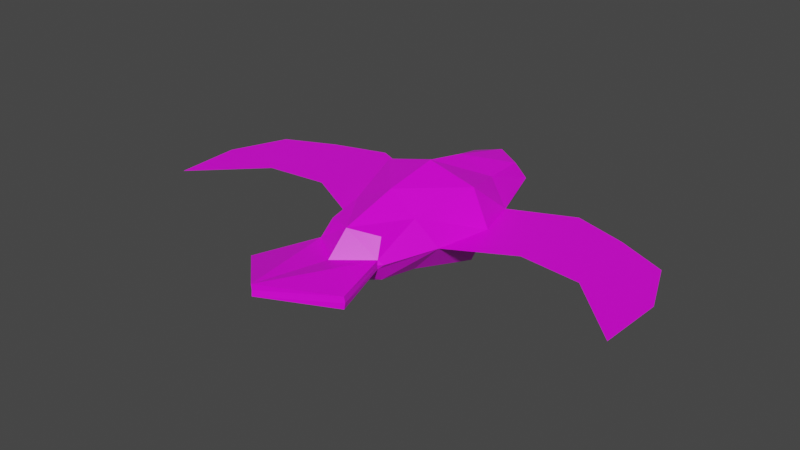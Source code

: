 # Source: birdlow_poly.blend  (saved by Blender 2.93.21; exported with 4.5.12 LTS)
import bpy
from mathutils import Matrix  # noqa: F401  (used for matrix-valued properties, if any)

bpy.ops.wm.read_factory_settings(use_empty=True)
scene = bpy.context.scene
scene.name = 'Scene'

# ---- collections
col_collection = bpy.data.collections.new('Collection'); scene.collection.children.link(col_collection)

# ---- images (referenced by path relative to the original .blend; pixels are not part of the script)
import os
ASSET_DIR = os.environ.get("B2B_ASSET_DIR", "")  # directory of the original .blend (textures are referenced by path, not embedded)
HERE = os.path.dirname(os.path.abspath(__file__))  # packed textures are extracted next to this script under _unpacked/

def load_image(name, relpath, width, height, colorspace="sRGB"):
    """Load a texture the original file referenced (path relative to the .blend, or extracted next to this script)."""
    p = next((c for c in (os.path.join(HERE, relpath), os.path.join(ASSET_DIR, relpath)) if relpath and os.path.exists(c)), "")
    if p:
        img = bpy.data.images.load(p, check_existing=True)
        img.name = name
    else:  # same state as the original file: an image datablock whose file is absent (Cycles renders it pink)
        img = bpy.data.images.new(name, width, height)
        img.source = "FILE"
        img.filepath = "//" + (relpath or name)
    img.colorspace_settings.name = colorspace
    return img
img_birduvfull_png = load_image('BirdUVFull.png', 'BirdUVFull.png', 1024, 1024, 'sRGB')

# ---- materials (node trees are filled in below, after node groups)
mat_material = bpy.data.materials.new('Material')
mat_material.alpha_threshold = 0.0
mat_material.use_transparent_shadow = False
mat_material.line_color = (0.0, 0.0, 0.0, 1.0)

# ---- material node trees
mat_material.use_nodes = True; mat_material.node_tree.nodes.clear()
_N = mat_material.node_tree.nodes; _L = mat_material.node_tree.links
n0 = _N.new('ShaderNodeOutputMaterial'); n0.name = 'Material Output'; n0.location = (300, 300)
n1 = _N.new('ShaderNodeBsdfPrincipled'); n1.name = 'Principled BSDF'; n1.location = (10, 300)
n1.distribution = 'GGX'
n1.subsurface_method = 'BURLEY'
n1.inputs[2].default_value = 0.4
n1.inputs[3].default_value = 1.45
n1.inputs[27].default_value = (0.0, 0.0, 0.0, 1.0)
n1.inputs[28].default_value = 1.0
n2 = _N.new('ShaderNodeTexImage'); n2.name = 'Image Texture'; n2.location = (-280, 275)
n2.image = img_birduvfull_png
_L.new(n1.outputs[0], n0.inputs[0])
_L.new(n2.outputs[0], n1.inputs[0])
n0.is_active_output = True

# ---- world
world_world = bpy.data.worlds.new('World'); scene.world = world_world
world_world.use_nodes = True; world_world.node_tree.nodes.clear()
_N = world_world.node_tree.nodes; _L = world_world.node_tree.links
n0 = _N.new('ShaderNodeOutputWorld'); n0.name = 'World Output'; n0.location = (300, 300)
n1 = _N.new('ShaderNodeBackground'); n1.name = 'Background'; n1.location = (10, 300)
n1.inputs[0].default_value = (0.05088, 0.05088, 0.05088, 1.0)
_L.new(n1.outputs[0], n0.inputs[0])
n0.is_active_output = True
world_world.color = (0.05088, 0.05088, 0.05088)
world_world.use_sun_shadow = False
world_world.sun_shadow_jitter_overblur = 0.0

# ---- meshes
me_cube = bpy.data.meshes.new('Cube')
me_cube.from_pydata([(0.2812, 1.169, 0.2812), (0.2812, 1.169, -0.2812), (0.3177, -1.155, 0.3177), (0.3177, -1.155, -0.3177), (-0.2812, 1.169, 0.2812), (-0.2812, 1.169, -0.2812), (-0.3177, -1.155, 0.3177), (-0.3177, -1.155, -0.3177), (0.0, 1.302, -0.3428), (0.3428, 1.302, -1.85e-09), (-0.3428, 1.302, -1.85e-09), (0.0, -1.306, 0.3873), (0.0, -1.306, -0.3873), (0.0, 1.302, 0.3428), (0.0, 1.583, 1.293e-09), (-0.3768, -0.7186, 0.3768), (0.3768, -0.7186, 0.3768), (0.3558, 0.6067, 0.3558), (0.5601, -3.814e-09, 0.5601), (-0.3558, 0.6067, 0.3558), (-0.5601, -3.814e-09, 0.5601), (-0.3558, 0.6067, -0.3558), (0.3558, 0.6067, -0.3558), (0.3768, -0.7186, -0.3768), (0.5601, -2.194e-09, -0.5601), (0.0, -0.6383, 0.6205), (0.0, 0.5123, 0.6152), (0.0, -2.213e-08, 0.7548), (-0.3768, -0.7186, -0.3768), (-0.5601, -2.194e-09, -0.5601), (0.0, -0.6383, -0.6205), (0.0, 0.5123, -0.6152), (0.0, 3.739e-09, -0.7548), (0.6205, -0.6383, 1.733e-09), (0.6152, 0.5123, 2.764e-10), (0.7548, -2.292e-08, 1.863e-09), (0.3728, -1.275, 0.06613), (0.3728, -1.275, -0.06613), (0.4229, -1.241, 3.251e-09), (0.3788, -1.288, -7.206e-09), (0.0, -1.572, 0.06262), (0.0, -1.572, -0.06262), (0.6044, -2.009, 0.09037), (0.6141, -2.005, -1.076e-08), (0.6044, -2.009, -0.09037), (0.0, -2.57, 0.3008), (0.0, -2.564, 0.2152), (0.0, -2.57, 0.1297), (2.754, -1.032, 1.733e-09), (2.519, 0.3756, 2.764e-10), (2.784, -0.268, 1.863e-09), (2.177, 0.2461, 1.863e-09), (1.466, 0.2461, 1.863e-09), (1.326, 0.8295, 2.764e-10), (1.944, 0.6381, 2.764e-10), (2.043, -0.332, 1.733e-09), (1.332, -0.2555, 1.733e-09), (-0.6205, -0.6383, 1.733e-09), (-0.6152, 0.5123, 2.764e-10), (-0.7548, -2.292e-08, 1.863e-09), (-0.3728, -1.275, 0.06613), (-0.3728, -1.275, -0.06613), (-0.4229, -1.241, 3.251e-09), (-0.3788, -1.288, -7.206e-09), (-0.6044, -2.009, 0.09037), (-0.6141, -2.005, -1.076e-08), (-0.6044, -2.009, -0.09037), (-2.754, -1.032, 1.733e-09), (-2.519, 0.3756, 2.764e-10), (-2.784, -0.268, 1.863e-09), (-2.177, 0.2461, 1.863e-09), (-1.466, 0.2461, 1.863e-09), (-1.326, 0.8295, 2.764e-10), (-1.944, 0.6381, 2.764e-10), (-2.043, -0.332, 1.733e-09), (-1.332, -0.2555, 1.733e-09), (-1.114, 0.1243, 1.863e-09), (-0.9797, -0.4449, 1.733e-09), (-0.9744, 0.6726, 2.764e-10), (-1.821, 0.2461, 1.863e-09), (-1.635, 0.7338, 2.764e-10), (-1.687, -0.2938, 1.733e-09), (-2.232, 0.5068, 2.764e-10), (-2.481, -0.01094, 1.863e-09), (-2.398, -0.6821, 1.733e-09), (1.11, 0.1231, 1.863e-09), (0.976, -0.4469, 1.733e-09), (0.9707, 0.6709, 2.764e-10), (1.821, 0.2461, 1.863e-09), (1.635, 0.7338, 2.764e-10), (1.687, -0.2938, 1.733e-09), (2.232, 0.5068, 2.764e-10), (2.481, -0.01094, 1.863e-09), (2.398, -0.6821, 1.733e-09)], [], [(42, 45, 46, 43), (3, 37, 41, 12), (19, 20, 27, 26), (29, 28, 57, 59), (33, 16, 2, 36, 38), (23, 33, 38, 37, 3), (36, 2, 11, 40), (63, 62, 61), (8, 5, 10, 14), (15, 6, 11, 25), (4, 19, 26, 13), (5, 21, 58, 10), (20, 19, 58, 59), (1, 9, 34, 22), (9, 0, 17, 34), (8, 1, 22, 31), (0, 13, 26, 17), (16, 25, 11, 2), (30, 23, 3, 12), (7, 12, 41, 61), (57, 62, 60, 6, 15), (14, 13, 0, 9), (8, 14, 9, 1), (14, 10, 4, 13), (30, 12, 7, 28), (17, 26, 27, 18), (18, 27, 25, 16), (29, 21, 31, 32), (28, 29, 32, 30), (20, 15, 25, 27), (15, 20, 59, 57), (23, 30, 32, 24), (24, 32, 31, 22), (10, 58, 19, 4), (8, 31, 21, 5), (16, 33, 35, 18), (18, 35, 34, 17), (22, 34, 35, 24), (24, 35, 33, 23), (60, 40, 11, 6), (63, 65, 64, 60), (41, 47, 66, 61), (36, 39, 38), (39, 37, 38), (60, 62, 63), (36, 40, 45, 42), (61, 66, 65, 63), (41, 37, 44, 47), (60, 64, 45, 40), (43, 46, 47, 44), (28, 7, 61, 62, 57), (64, 65, 46, 45), (39, 36, 42, 43), (21, 29, 59, 58), (65, 66, 47, 46), (37, 39, 43, 44), (92, 91, 49, 50), (93, 92, 50, 48), (86, 85, 52, 56), (90, 88, 51, 55), (85, 87, 53, 52), (88, 89, 54, 51), (83, 69, 68, 82), (84, 67, 69, 83), (77, 75, 71, 76), (81, 74, 70, 79), (76, 71, 72, 78), (79, 70, 73, 80), (59, 76, 78, 58), (57, 77, 76, 59), (71, 79, 80, 72), (75, 81, 79, 71), (74, 84, 83, 70), (70, 83, 82, 73), (35, 34, 87, 85), (33, 35, 85, 86), (52, 53, 89, 88), (56, 52, 88, 90), (55, 51, 92, 93), (51, 54, 91, 92)])
_uv = me_cube.uv_layers.new(name='UVMap')
_uv.uv.foreach_set('vector', [0.371, 0.4077, 0.3714, 0.4069, 0.3719, 0.4061, 0.3711, 0.4075, 0.368, 0.4047, 0.3711, 0.4058, 0.3693, 0.408, 0.3662, 0.4081, 0.3574, 0.4339, 0.3635, 0.4276, 0.3704, 0.4324, 0.3622, 0.4394, 0.3528, 0.4211, 0.3598, 0.4141, 0.3626, 0.4184, 0.3583, 0.4244, 0.0001552, 0.8831, 0.384, 0.4123, 0.3764, 0.4107, 0.3729, 0.4067, 0.3718, 0.4052, 0.359, 0.3951, 0.0001552, 0.8831, 0.3718, 0.4052, 0.3711, 0.4058, 0.368, 0.4047, 0.3729, 0.4067, 0.3764, 0.4107, 0.3723, 0.4127, 0.3712, 0.4097, 0.3675, 0.4123, 0.3671, 0.4128, 0.3673, 0.4122, 0.3467, 0.4362, 0.3485, 0.4347, 0.3501, 0.436, 0.348, 0.439, 0.3679, 0.4193, 0.3692, 0.4145, 0.3723, 0.4127, 0.3751, 0.4208, 0.352, 0.4367, 0.3574, 0.4339, 0.3622, 0.4394, 0.3514, 0.4388, 0.3485, 0.4347, 0.349, 0.4287, 0.3545, 0.4295, 0.3501, 0.436, 0.3635, 0.4276, 0.3574, 0.4339, 0.3545, 0.4295, 0.3582, 0.4242, 0.3451, 0.4379, 0.3472, 0.4402, 0.6849, 0.0001552, 0.3289, 0.4358, 0.3472, 0.4402, 0.3503, 0.441, 0.358, 0.4533, 0.6849, 0.0001552, 0.3467, 0.4362, 0.3451, 0.4379, 0.3289, 0.4358, 0.3414, 0.4266, 0.3503, 0.441, 0.3514, 0.4388, 0.3622, 0.4394, 0.358, 0.4533, 0.384, 0.4123, 0.3751, 0.4208, 0.3723, 0.4127, 0.3764, 0.4107, 0.355, 0.4083, 0.359, 0.3951, 0.368, 0.4047, 0.3662, 0.4081, 0.3646, 0.4114, 0.3662, 0.4081, 0.3693, 0.408, 0.3673, 0.4122, 0.3626, 0.4184, 0.3671, 0.4128, 0.3677, 0.4123, 0.3692, 0.4145, 0.3679, 0.4193, 0.348, 0.439, 0.3514, 0.4388, 0.3503, 0.441, 0.3472, 0.4402, 0.3467, 0.4362, 0.348, 0.439, 0.3472, 0.4402, 0.3451, 0.4379, 0.348, 0.439, 0.3501, 0.436, 0.352, 0.4367, 0.3514, 0.4388, 0.355, 0.4083, 0.3662, 0.4081, 0.3646, 0.4114, 0.3598, 0.4141, 0.358, 0.4533, 0.3622, 0.4394, 0.3704, 0.4324, 0.3872, 0.4437, 0.3872, 0.4437, 0.3704, 0.4324, 0.3751, 0.4208, 0.384, 0.4123, 0.3528, 0.4211, 0.349, 0.4287, 0.3414, 0.4266, 0.3453, 0.4166, 0.3598, 0.4141, 0.3528, 0.4211, 0.3453, 0.4166, 0.355, 0.4083, 0.3635, 0.4276, 0.3679, 0.4193, 0.3751, 0.4208, 0.3704, 0.4324, 0.3679, 0.4193, 0.3635, 0.4276, 0.3582, 0.4242, 0.3626, 0.4184, 0.359, 0.3951, 0.355, 0.4083, 0.3453, 0.4166, 0.3258, 0.406, 0.3258, 0.406, 0.3453, 0.4166, 0.3414, 0.4266, 0.3289, 0.4358, 0.3501, 0.436, 0.3545, 0.4295, 0.3574, 0.4339, 0.352, 0.4367, 0.3467, 0.4362, 0.3414, 0.4266, 0.349, 0.4287, 0.3485, 0.4347, 0.384, 0.4123, 0.0001552, 0.8831, 0.0853, 0.1527, 0.3872, 0.4437, 0.3872, 0.4437, 0.0853, 0.1527, 0.6849, 0.0001552, 0.358, 0.4533, 0.3289, 0.4358, 0.6849, 0.0001552, 0.6849, 0.6255, 0.3258, 0.406, 0.3258, 0.406, 0.6849, 0.6255, 0.0001552, 0.8831, 0.359, 0.3951, 0.3677, 0.4123, 0.3712, 0.4097, 0.3723, 0.4127, 0.3692, 0.4145, 0.3675, 0.4123, 0.3711, 0.4073, 0.3709, 0.4075, 0.3677, 0.4123, 0.3693, 0.408, 0.3725, 0.4053, 0.3712, 0.4071, 0.3673, 0.4122, 0.3729, 0.4067, 0.3718, 0.4062, 0.3718, 0.4052, 0.3718, 0.4062, 0.3711, 0.4058, 0.3718, 0.4052, 0.3677, 0.4123, 0.3671, 0.4128, 0.3675, 0.4123, 0.3729, 0.4067, 0.3712, 0.4097, 0.3714, 0.4069, 0.371, 0.4077, 0.3673, 0.4122, 0.3712, 0.4071, 0.3711, 0.4073, 0.3675, 0.4123, 0.3693, 0.408, 0.3711, 0.4058, 0.3712, 0.4072, 0.3725, 0.4053, 0.3677, 0.4123, 0.3709, 0.4075, 0.3714, 0.4069, 0.3712, 0.4097, 0.3711, 0.4075, 0.3719, 0.4061, 0.3725, 0.4053, 0.3712, 0.4072, 0.3598, 0.4141, 0.3646, 0.4114, 0.3673, 0.4122, 0.3671, 0.4128, 0.3626, 0.4184, 0.3709, 0.4075, 0.3711, 0.4073, 0.3719, 0.4061, 0.3714, 0.4069, 0.3718, 0.4062, 0.3729, 0.4067, 0.371, 0.4077, 0.3711, 0.4075, 0.349, 0.4287, 0.3528, 0.4211, 0.3583, 0.4244, 0.3545, 0.4295, 0.3711, 0.4073, 0.3712, 0.4071, 0.3725, 0.4053, 0.3719, 0.4061, 0.3711, 0.4058, 0.3718, 0.4062, 0.3711, 0.4075, 0.3712, 0.4072, 0.8087, 0.09105, 0.7158, 0.1589, 0.7312, 0.09759, 0.8483, 0.02194, 0.9439, 0.08287, 0.8087, 0.09105, 0.8483, 0.02194, 0.9998, 0.0001552, 0.9492, 0.3714, 0.8321, 0.3657, 0.795, 0.3002, 0.8986, 0.3084, 0.8932, 0.237, 0.7821, 0.2302, 0.7692, 0.1602, 0.8879, 0.1656, 0.8321, 0.3657, 0.7294, 0.4131, 0.6852, 0.3488, 0.795, 0.3002, 0.7821, 0.2302, 0.6928, 0.2845, 0.7004, 0.2202, 0.7692, 0.1602, 0.8087, 0.8639, 0.8483, 0.933, 0.7312, 0.8574, 0.7158, 0.796, 0.9439, 0.8721, 0.9998, 0.9548, 0.8483, 0.933, 0.8087, 0.8639, 0.9487, 0.5842, 0.8986, 0.6466, 0.795, 0.6548, 0.8318, 0.5899, 0.8932, 0.718, 0.8879, 0.7894, 0.7692, 0.7948, 0.7821, 0.7248, 0.8318, 0.5899, 0.795, 0.6548, 0.6852, 0.6061, 0.7289, 0.5425, 0.7821, 0.7248, 0.7692, 0.7948, 0.7004, 0.7347, 0.6928, 0.6704, 0.8693, 0.5237, 0.8318, 0.5899, 0.7289, 0.5425, 0.7735, 0.4776, 0.9998, 0.5205, 0.9487, 0.5842, 0.8318, 0.5899, 0.8693, 0.5237, 0.795, 0.6548, 0.7821, 0.7248, 0.6928, 0.6704, 0.6852, 0.6061, 0.8986, 0.6466, 0.8932, 0.718, 0.7821, 0.7248, 0.795, 0.6548, 0.8879, 0.7894, 0.9439, 0.8721, 0.8087, 0.8639, 0.7692, 0.7948, 0.7692, 0.7948, 0.8087, 0.8639, 0.7158, 0.796, 0.7004, 0.7347, 0.8693, 0.4312, 0.7735, 0.4773, 0.7294, 0.4131, 0.8321, 0.3657, 0.9998, 0.4344, 0.8693, 0.4312, 0.8321, 0.3657, 0.9492, 0.3714, 0.795, 0.3002, 0.6852, 0.3488, 0.6928, 0.2845, 0.7821, 0.2302, 0.8986, 0.3084, 0.795, 0.3002, 0.7821, 0.2302, 0.8932, 0.237, 0.8879, 0.1656, 0.7692, 0.1602, 0.8087, 0.09105, 0.9439, 0.08287, 0.7692, 0.1602, 0.7004, 0.2202, 0.7158, 0.1589, 0.8087, 0.09105])
me_cube.materials.append(mat_material)
me_cube.use_remesh_preserve_volume = False
me_cube.use_remesh_preserve_attributes = False
me_cube.use_mirror_vertex_groups = False
me_cube.update()
arm_armature = bpy.data.armatures.new('Armature')  # bones are not reproduced

# ---- objects
ob_cube = bpy.data.objects.new('Cube', me_cube)
ob_armature = bpy.data.objects.new('Armature', arm_armature)

# ---- transforms, parenting, visibility, modifiers, constraints
ob_cube.parent = ob_armature
ob_cube.matrix_parent_inverse = Matrix(((0.5206, -0.0, 0.0, -0.0), (0.0, -2.276e-08, -0.5206, -9.593e-09), (-0.0, 0.5206, -2.276e-08, 0.2195), (-0.0, 0.0, 0.0, 1.0)))
ob_cube.location = (0.0, 0.0, 0.0)
ob_cube.scale = (1.0, 1.0, 0.75)
ob_cube.lock_rotations_4d = False
ob_cube.empty_display_type = 'ARROWS'
ob_cube.lineart.crease_threshold = 0.0
_vg = ob_cube.vertex_groups.new(name='Bone')
for _i, _w in zip([0, 1, 2, 3, 4, 5, 6, 7, 8, 9, 10, 11, 12, 13, 14, 15, 16, 17, 18, 19, 20, 21, 22, 23, 24, 25, 26, 27, 28, 29, 30, 31, 32, 33, 34, 35, 36, 37, 38, 39, 48, 50, 53, 54, 55, 56, 57, 58, 59, 60, 61, 62, 63, 67, 69, 72, 73, 74, 75, 76, 77, 78, 80, 81, 84, 85, 86, 87, 89, 90, 93], [0.9953, 0.9938, 0.2235, 0.173, 0.9953, 0.9939, 0.2159, 0.1739, 0.9988, 0.9983, 0.9984, 0.05705, 0.06499, 0.9983, 0.9989, 0.8546, 0.8563, 0.9659, 0.9176, 0.966, 0.9177, 0.967, 0.9669, 0.8313, 0.9168, 0.916, 0.9832, 0.9692, 0.8314, 0.917, 0.8952, 0.9837, 0.967, 0.808, 0.8451, 0.7404, 0.05697, 0.06064, 0.11, 0.05743, 0.03801, 0.007634, 0.1868, 0.01341, 0.06782, 0.2669, 0.8081, 0.8459, 0.7415, 0.05741, 0.06191, 0.1012, 0.05787, 0.03828, 0.00822, 0.1873, 0.01356, 0.06785, 0.2668, 0.1675, 0.5008, 0.3535, 0.08566, 0.1302, 0.03904, 0.17, 0.5033, 0.3551, 0.08545, 0.1303, 0.03876]): _vg.add([_i], _w, 'REPLACE')
_vg = ob_cube.vertex_groups.new(name='Bone.001')
for _i, _w in zip([2, 3, 6, 7, 11, 12, 15, 16, 23, 25, 28, 30, 33, 36, 37, 38, 39, 40, 41, 42, 43, 44, 45, 46, 47, 56, 57, 60, 61, 62, 63, 64, 65, 66, 75, 77, 86], [0.7703, 0.8212, 0.7779, 0.8208, 0.9417, 0.9332, 0.1233, 0.1215, 0.1421, 0.07449, 0.1421, 0.09358, 0.08597, 0.9403, 0.9376, 0.8826, 0.9403, 0.9994, 0.9998, 0.9896, 0.9905, 0.9915, 1.003, 1.001, 1.0, 0.001687, 0.08624, 0.9402, 0.9354, 0.893, 0.9396, 0.9895, 0.9905, 0.9915, 0.001845, 0.04795, 0.0481]): _vg.add([_i], _w, 'REPLACE')
_vg = ob_cube.vertex_groups.new(name='Bone.002')
for _i, _w in zip([19, 20, 21, 29, 57, 58, 59, 67, 69, 70, 71, 72, 73, 74, 75, 76, 77, 78, 79, 80, 81, 82, 83, 84], [0.00847, 0.06175, 0.005964, 0.06085, 0.09006, 0.1421, 0.2388, 0.2104, 0.1371, 0.01995, 0.988, 0.7061, 0.4575, 0.3242, 0.6168, 0.8201, 0.4039, 0.6029, 0.9643, 0.7054, 0.6133, 0.1065, 0.07414, 0.2121]): _vg.add([_i], _w, 'REPLACE')
_vg = ob_cube.vertex_groups.new(name='Bone.003')
for _i, _w in zip([67, 68, 69, 70, 72, 73, 74, 75, 77, 78, 79, 80, 81, 82, 83, 84], [0.7411, 0.981, 0.8309, 0.9641, 0.1058, 0.5106, 0.6012, 0.09033, 0.04166, 0.03373, 0.01754, 0.2086, 0.2437, 0.8875, 0.9095, 0.739]): _vg.add([_i], _w, 'REPLACE')
_vg = ob_cube.vertex_groups.new(name='Bone.004')
for _i, _w in zip([17, 18, 22, 24, 33, 34, 35, 48, 50, 51, 52, 53, 54, 55, 56, 85, 86, 87, 88, 89, 90, 91, 92, 93], [0.008777, 0.06202, 0.006266, 0.06112, 0.09046, 0.1428, 0.2399, 0.2096, 0.1357, 0.01993, 0.988, 0.7066, 0.4576, 0.324, 0.6168, 0.8175, 0.4017, 0.6017, 0.9643, 0.7056, 0.6132, 0.1066, 0.07374, 0.2114]): _vg.add([_i], _w, 'REPLACE')
_vg = ob_cube.vertex_groups.new(name='Bone.005')
for _i, _w in zip([48, 49, 50, 51, 53, 54, 55, 56, 86, 87, 88, 89, 90, 91, 92, 93], [0.742, 0.981, 0.8326, 0.9641, 0.1057, 0.5105, 0.6016, 0.09031, 0.04124, 0.03288, 0.01754, 0.2086, 0.2438, 0.8875, 0.91, 0.7398]): _vg.add([_i], _w, 'REPLACE')
_m = ob_cube.modifiers.new('Armature', 'ARMATURE')
_m.object = ob_armature
ob_armature.location = (0.0, -0.4215, 0.0)
ob_armature.rotation_euler = (-1.571, -0.0, 0.0)
ob_armature.scale = (1.921, 1.921, 1.921)
ob_armature.show_in_front = True

# ---- collection membership
col_collection.objects.link(ob_cube)
col_collection.objects.link(ob_armature)

# ---- scene / render settings (as saved in the file)
scene.frame_start = 0; scene.frame_end = 20; scene.frame_set(0)
scene.render.engine = 'BLENDER_EEVEE_NEXT'
scene.cycles.use_denoising = False
scene.cycles.samples = 128
scene.cycles.sampling_pattern = 'TABULATED_SOBOL'
scene.cycles.use_adaptive_sampling = False
scene.cycles.use_light_tree = False
scene.view_settings.view_transform = 'Filmic'
bpy.context.view_layer.update()

# ---- added for rendering (the .blend has no active camera and no usable light): camera, sun
cam_auto = bpy.data.cameras.new('AutoCamera')
cam_auto.lens = 50.0
cam_auto.sensor_width = 36.0
cam_auto.clip_end = 1000.0
ob_auto_camera = bpy.data.objects.new('AutoCamera', cam_auto)
scene.collection.objects.link(ob_auto_camera)
ob_auto_camera.location = (6.51228, -8.30812, 5.20982)
ob_auto_camera.rotation_euler = (1.09748, -7.21219e-08, 0.694738)
scene.camera = ob_auto_camera
light_auto_sun = bpy.data.lights.new('AutoSun', 'SUN')
light_auto_sun.energy = 3.0
light_auto_sun.angle = 0.0523599
ob_auto_sun = bpy.data.objects.new('AutoSun', light_auto_sun)
scene.collection.objects.link(ob_auto_sun)
ob_auto_sun.rotation_euler = (0.872665, 0.174533, 0.523599)
bpy.context.view_layer.update()
